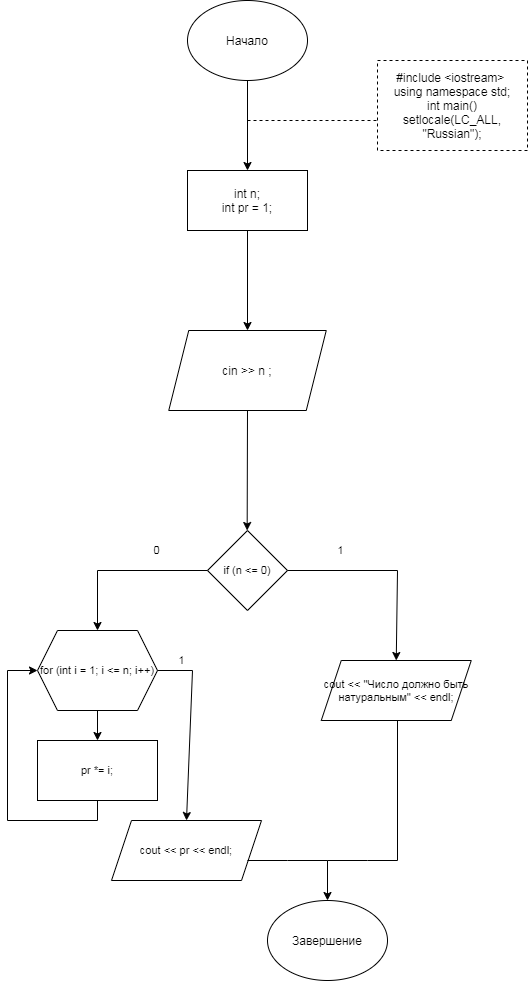

The diagram above was exported from draw.io. Its source (the exported page's mxGraphModel, read from the mxfile embedded in the PNG):
<mxGraphModel dx="1422" dy="762" grid="1" gridSize="10" guides="1" tooltips="1" connect="1" arrows="1" fold="1" page="1" pageScale="1" pageWidth="827" pageHeight="1169" math="0" shadow="0">
  <root>
    <mxCell id="0" />
    <mxCell id="1" parent="0" />
    <mxCell id="jGIhhIfEDISsEAEYoZZO-1" value="Начало" style="ellipse;whiteSpace=wrap;html=1;" parent="1" vertex="1">
      <mxGeometry x="340" y="10" width="120" height="80" as="geometry" />
    </mxCell>
    <mxCell id="jGIhhIfEDISsEAEYoZZO-2" value="Завершение" style="ellipse;whiteSpace=wrap;html=1;" parent="1" vertex="1">
      <mxGeometry x="420" y="910" width="120" height="80" as="geometry" />
    </mxCell>
    <mxCell id="aalTW4EVMf8SN3NXfqbA-1" value="" style="endArrow=classic;html=1;rounded=0;" parent="1" edge="1">
      <mxGeometry width="50" height="50" relative="1" as="geometry">
        <mxPoint x="400" y="90" as="sourcePoint" />
        <mxPoint x="400" y="180" as="targetPoint" />
      </mxGeometry>
    </mxCell>
    <mxCell id="aalTW4EVMf8SN3NXfqbA-3" value="" style="endArrow=none;dashed=1;html=1;rounded=0;" parent="1" edge="1">
      <mxGeometry width="50" height="50" relative="1" as="geometry">
        <mxPoint x="400" y="130" as="sourcePoint" />
        <mxPoint x="530" y="130" as="targetPoint" />
      </mxGeometry>
    </mxCell>
    <mxCell id="aalTW4EVMf8SN3NXfqbA-4" value="&lt;div&gt;#include &amp;lt;iostream&amp;gt;&amp;nbsp;&lt;/div&gt;&lt;div&gt;using namespace std;&lt;/div&gt;&lt;div&gt;int main()&lt;/div&gt;&lt;div&gt;&lt;div&gt;setlocale(LC_ALL, &quot;Russian&quot;);&lt;/div&gt;&lt;/div&gt;" style="rounded=0;whiteSpace=wrap;html=1;dashed=1;" parent="1" vertex="1">
      <mxGeometry x="530" y="70" width="150" height="90" as="geometry" />
    </mxCell>
    <mxCell id="aalTW4EVMf8SN3NXfqbA-7" value="" style="rounded=0;whiteSpace=wrap;html=1;dashed=1;" parent="1" vertex="1">
      <mxGeometry x="340" y="180" width="120" height="60" as="geometry" />
    </mxCell>
    <mxCell id="aalTW4EVMf8SN3NXfqbA-8" value="&lt;font face=&quot;helvetica&quot;&gt;int n;&lt;br&gt;int pr = 1;&lt;br&gt;&lt;/font&gt;" style="rounded=0;whiteSpace=wrap;html=1;" parent="1" vertex="1">
      <mxGeometry x="340" y="180" width="120" height="60" as="geometry" />
    </mxCell>
    <mxCell id="aalTW4EVMf8SN3NXfqbA-9" value="" style="endArrow=classic;html=1;rounded=0;entryX=0.5;entryY=0;entryDx=0;entryDy=0;" parent="1" target="aalTW4EVMf8SN3NXfqbA-10" edge="1">
      <mxGeometry width="50" height="50" relative="1" as="geometry">
        <mxPoint x="400" y="240" as="sourcePoint" />
        <mxPoint x="400" y="300" as="targetPoint" />
      </mxGeometry>
    </mxCell>
    <mxCell id="aalTW4EVMf8SN3NXfqbA-10" value="cin &amp;gt;&amp;gt; n ;" style="shape=parallelogram;perimeter=parallelogramPerimeter;whiteSpace=wrap;html=1;fixedSize=1;" parent="1" vertex="1">
      <mxGeometry x="321.25" y="340" width="157.5" height="80" as="geometry" />
    </mxCell>
    <mxCell id="aalTW4EVMf8SN3NXfqbA-11" value="" style="endArrow=classic;html=1;rounded=0;exitX=0.5;exitY=1;exitDx=0;exitDy=0;" parent="1" source="aalTW4EVMf8SN3NXfqbA-10" edge="1">
      <mxGeometry width="50" height="50" relative="1" as="geometry">
        <mxPoint x="399.66" y="490" as="sourcePoint" />
        <mxPoint x="399.66" y="540" as="targetPoint" />
      </mxGeometry>
    </mxCell>
    <mxCell id="aalTW4EVMf8SN3NXfqbA-51" value="if (n &amp;lt;= 0)" style="rhombus;whiteSpace=wrap;html=1;fontSize=11;" parent="1" vertex="1">
      <mxGeometry x="360" y="540" width="80" height="80" as="geometry" />
    </mxCell>
    <mxCell id="aalTW4EVMf8SN3NXfqbA-52" value="cout &amp;lt;&amp;lt; &quot;Число должно быть натуральным&quot; &amp;lt;&amp;lt; endl;" style="shape=parallelogram;perimeter=parallelogramPerimeter;whiteSpace=wrap;html=1;fixedSize=1;fontSize=11;" parent="1" vertex="1">
      <mxGeometry x="473.75" y="670" width="150" height="60" as="geometry" />
    </mxCell>
    <mxCell id="aalTW4EVMf8SN3NXfqbA-56" value="1" style="endArrow=classic;html=1;rounded=0;fontSize=11;entryX=0.5;entryY=0;entryDx=0;entryDy=0;" parent="1" target="aalTW4EVMf8SN3NXfqbA-52" edge="1">
      <mxGeometry x="-0.4667" y="20" width="50" height="50" relative="1" as="geometry">
        <mxPoint x="440" y="580" as="sourcePoint" />
        <mxPoint x="490" y="530" as="targetPoint" />
        <Array as="points">
          <mxPoint x="550" y="580" />
        </Array>
        <mxPoint as="offset" />
      </mxGeometry>
    </mxCell>
    <mxCell id="aalTW4EVMf8SN3NXfqbA-57" value="0" style="endArrow=classic;html=1;rounded=0;fontSize=11;entryX=0.5;entryY=0;entryDx=0;entryDy=0;" parent="1" target="aalTW4EVMf8SN3NXfqbA-74" edge="1">
      <mxGeometry x="-0.4118" y="-20" width="50" height="50" relative="1" as="geometry">
        <mxPoint x="360" y="580" as="sourcePoint" />
        <mxPoint x="260" y="640" as="targetPoint" />
        <Array as="points">
          <mxPoint x="250" y="580" />
        </Array>
        <mxPoint x="-1" as="offset" />
      </mxGeometry>
    </mxCell>
    <mxCell id="aalTW4EVMf8SN3NXfqbA-60" value="" style="endArrow=classic;html=1;rounded=0;fontSize=11;entryX=0.5;entryY=0;entryDx=0;entryDy=0;" parent="1" target="jGIhhIfEDISsEAEYoZZO-2" edge="1">
      <mxGeometry width="50" height="50" relative="1" as="geometry">
        <mxPoint x="550" y="870" as="sourcePoint" />
        <mxPoint x="600" y="680" as="targetPoint" />
        <Array as="points">
          <mxPoint x="520" y="870" />
          <mxPoint x="480" y="870" />
        </Array>
      </mxGeometry>
    </mxCell>
    <mxCell id="aalTW4EVMf8SN3NXfqbA-63" value="" style="endArrow=none;html=1;rounded=0;fontSize=11;" parent="1" edge="1">
      <mxGeometry width="50" height="50" relative="1" as="geometry">
        <mxPoint x="550" y="870" as="sourcePoint" />
        <mxPoint x="550" y="730" as="targetPoint" />
      </mxGeometry>
    </mxCell>
    <mxCell id="aalTW4EVMf8SN3NXfqbA-72" value="1" style="endArrow=classic;html=1;rounded=0;fontSize=11;entryX=0.5;entryY=0;entryDx=0;entryDy=0;" parent="1" target="aalTW4EVMf8SN3NXfqbA-76" edge="1">
      <mxGeometry x="-0.6522" y="10" width="50" height="50" relative="1" as="geometry">
        <mxPoint x="300" y="680" as="sourcePoint" />
        <mxPoint x="345" y="750" as="targetPoint" />
        <Array as="points">
          <mxPoint x="345" y="680" />
        </Array>
        <mxPoint as="offset" />
      </mxGeometry>
    </mxCell>
    <mxCell id="aalTW4EVMf8SN3NXfqbA-74" value="for (int i = 1; i &amp;lt;= n; i++)" style="shape=hexagon;perimeter=hexagonPerimeter2;whiteSpace=wrap;html=1;fixedSize=1;fontSize=11;" parent="1" vertex="1">
      <mxGeometry x="190" y="640" width="120" height="80" as="geometry" />
    </mxCell>
    <mxCell id="aalTW4EVMf8SN3NXfqbA-75" value="pr *= i;" style="rounded=0;whiteSpace=wrap;html=1;fontSize=11;" parent="1" vertex="1">
      <mxGeometry x="190" y="750" width="120" height="60" as="geometry" />
    </mxCell>
    <mxCell id="aalTW4EVMf8SN3NXfqbA-76" value="cout &amp;lt;&amp;lt; pr &amp;lt;&amp;lt; endl;" style="shape=parallelogram;perimeter=parallelogramPerimeter;whiteSpace=wrap;html=1;fixedSize=1;fontSize=11;" parent="1" vertex="1">
      <mxGeometry x="264" y="830" width="150" height="60" as="geometry" />
    </mxCell>
    <mxCell id="aalTW4EVMf8SN3NXfqbA-77" value="" style="endArrow=classic;html=1;rounded=0;fontSize=11;entryX=0.5;entryY=0;entryDx=0;entryDy=0;" parent="1" target="aalTW4EVMf8SN3NXfqbA-75" edge="1">
      <mxGeometry width="50" height="50" relative="1" as="geometry">
        <mxPoint x="250" y="720" as="sourcePoint" />
        <mxPoint x="300" y="670" as="targetPoint" />
        <Array as="points" />
      </mxGeometry>
    </mxCell>
    <mxCell id="aalTW4EVMf8SN3NXfqbA-78" value="" style="endArrow=classic;html=1;rounded=0;fontSize=11;entryX=0;entryY=0.5;entryDx=0;entryDy=0;" parent="1" target="aalTW4EVMf8SN3NXfqbA-74" edge="1">
      <mxGeometry width="50" height="50" relative="1" as="geometry">
        <mxPoint x="160" y="830" as="sourcePoint" />
        <mxPoint x="300" y="760" as="targetPoint" />
        <Array as="points">
          <mxPoint x="160" y="680" />
        </Array>
      </mxGeometry>
    </mxCell>
    <mxCell id="aalTW4EVMf8SN3NXfqbA-79" value="" style="endArrow=none;html=1;rounded=0;fontSize=11;entryX=0.5;entryY=1;entryDx=0;entryDy=0;" parent="1" target="aalTW4EVMf8SN3NXfqbA-75" edge="1">
      <mxGeometry width="50" height="50" relative="1" as="geometry">
        <mxPoint x="160" y="830" as="sourcePoint" />
        <mxPoint x="210" y="780" as="targetPoint" />
        <Array as="points">
          <mxPoint x="250" y="830" />
        </Array>
      </mxGeometry>
    </mxCell>
    <mxCell id="aalTW4EVMf8SN3NXfqbA-80" value="" style="endArrow=none;html=1;rounded=0;fontSize=11;" parent="1" edge="1">
      <mxGeometry width="50" height="50" relative="1" as="geometry">
        <mxPoint x="400" y="870" as="sourcePoint" />
        <mxPoint x="480" y="870" as="targetPoint" />
        <Array as="points">
          <mxPoint x="440" y="870" />
        </Array>
      </mxGeometry>
    </mxCell>
  </root>
</mxGraphModel>